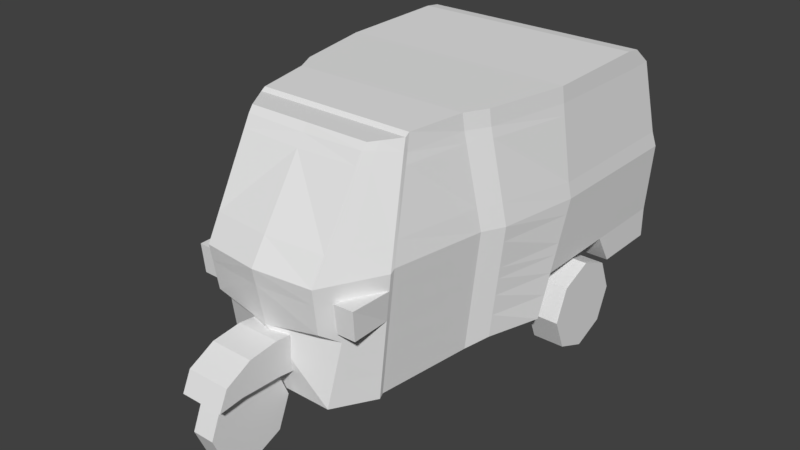 # Source: bajai_jadi_texturetest_animasi.blend  (saved by Blender 2.78.0; exported with 4.5.12 LTS)
import bpy
from mathutils import Matrix  # noqa: F401  (used for matrix-valued properties, if any)

bpy.ops.wm.read_factory_settings(use_empty=True)
scene = bpy.context.scene
scene.name = 'Scene'

# ---- collections
col_collection_1 = bpy.data.collections.new('Collection 1'); scene.collection.children.link(col_collection_1)

# ---- materials (node trees are filled in below, after node groups)
mat_material = bpy.data.materials.new('Material')
mat_material.alpha_threshold = 0.0
mat_material.use_transparent_shadow = False
mat_material.roughness = 0.5

# ---- material node trees

# ---- world
world_world = bpy.data.worlds.new('World'); scene.world = world_world
world_world.color = (0.05088, 0.05088, 0.05088)
world_world.use_sun_shadow = False
world_world.sun_shadow_jitter_overblur = 0.0
world_world.cycles.sampling_method = 'MANUAL'

# ---- meshes
me_cube = bpy.data.meshes.new('Cube')
me_cube.from_pydata([(0.9478, -2.829, -1.518), (1.098, -2.06, 2.482), (1.36, -2.148, -1.515), (1.389, -1.602, 2.482), (0.0, -2.148, -1.515), (0.0, -1.602, 2.482), (0.0, -2.829, -1.515), (0.0, -2.06, 2.482), (1.582, -2.148, 0.6765), (1.029, -3.139, 0.658), (0.0, -3.267, 0.6765), (1.404, -1.66, 2.286), (1.082, -2.152, 2.381), (-1.03e-17, -2.152, 2.36), (1.349, -2.071, -1.462), (1.389, -1.525, 2.535), (0.0, -2.071, -1.462), (0.0, -1.525, 2.535), (1.582, -2.071, 0.7302), (1.404, -1.582, 2.262), (1.563, -0.3478, -1.462), (1.563, -0.5648, 2.565), (0.0, -0.3478, -1.462), (0.0, -0.5648, 2.565), (1.796, -0.3492, 0.6791), (1.577, -0.5304, 2.283), (2.054, 0.9692, -1.346), (2.054, 1.253, 2.565), (0.0, 0.9692, -1.346), (0.0, 1.253, 2.565), (2.208, 1.469, 0.6791), (2.068, 1.288, 2.283), (1.771, -0.1526, 2.283), (1.983, 0.02847, 0.6791), (0.0, 0.02991, -1.346), (1.757, 0.02991, -1.346), (1.757, -0.187, 2.565), (0.0, -0.187, 2.565), (1.446, -2.148, -0.6595), (0.0, -3.0, -0.6595), (1.44, -2.071, -0.6058), (1.654, -0.3484, -0.6258), (2.114, 1.164, -0.5553), (0.0, 1.164, -0.5553), (1.845, 0.02935, -0.5553), (2.054, 3.47, 2.565), (0.0, 3.47, 2.565), (2.208, 4.206, 0.6791), (0.0, 4.206, 0.6791), (2.068, 3.813, 2.283), (0.0, 3.813, 2.283), (2.114, 4.21, -0.5553), (0.0, 4.21, -0.5553), (0.0, 3.202, 2.598), (2.054, 3.202, 2.598), (2.114, 2.687, -0.5553), (2.208, 2.884, 0.6791), (2.068, 3.27, 2.266), (0.0, 2.687, -0.5553), (2.114, 4.21, -1.095), (0.0, 4.21, -1.095), (2.114, 3.015, -1.095), (0.0, 3.015, -1.095), (1.537, -2.026, 1.079), (1.042, -2.892, 1.089), (-2.574e-18, -2.989, 1.097), (1.537, -1.949, 1.113), (1.741, -0.3945, 1.08), (2.173, 1.424, 0.9645), (1.93, -0.0168, 1.08), (2.173, 4.108, 0.9645), (0.0, 4.108, 0.9645), (2.173, 2.969, 0.9638), (1.795, -0.1322, 2.102), (2.084, 3.225, 2.069), (1.424, -1.715, 2.104), (1.076, -2.264, 2.186), (-9.133e-18, -2.278, 2.17), (1.424, -1.637, 2.089), (1.602, -0.5099, 2.102), (2.084, 1.308, 2.084), (2.084, 3.857, 2.084), (0.0, 3.857, 2.084), (0.0, 1.511, 2.569), (2.208, 1.656, 0.6791), (0.0, 1.365, -0.5553), (2.054, 1.511, 2.569), (2.114, 1.365, -0.5553), (2.068, 1.549, 2.281), (2.173, 1.628, 0.9644), (2.084, 1.561, 2.082), (2.054, 3.039, 2.595), (2.114, 2.56, -0.5553), (2.068, 3.104, 2.267), (2.173, 2.84, 0.9639), (2.084, 3.064, 2.071), (0.0, 3.039, 2.595), (2.208, 2.765, 0.6791), (0.0, 2.56, -0.5553), (1.88, 0.02913, -0.2467), (1.48, -2.148, -0.3255), (0.0, -3.067, -0.3255), (1.475, -2.071, -0.2718), (1.689, -0.3486, -0.2995), (2.138, 1.24, -0.2467), (2.138, 4.209, -0.2467), (0.0, 4.209, -0.2467), (2.138, 2.736, -0.2467), (2.138, 1.438, -0.2467), (2.138, 2.611, -0.2467), (1.405, -2.148, -1.064), (1.397, -2.071, -1.01), (1.611, -0.3481, -1.02), (2.086, 1.072, -0.9287), (0.0, 1.072, -0.9287), (1.803, 0.02961, -0.9287), (0.0, -3.0, -0.6595), (1.692, 2.845, -1.502), (2.249, 2.845, -1.502), (1.692, 2.612, -2.064), (2.249, 2.612, -2.064), (1.692, 2.05, -2.297), (2.249, 2.05, -2.297), (1.692, 1.488, -2.064), (2.249, 1.488, -2.064), (1.692, 1.255, -1.502), (2.249, 1.255, -1.502), (1.692, 1.488, -0.94), (2.249, 1.488, -0.94), (1.692, 2.05, -0.7071), (2.249, 2.05, -0.7071), (1.692, 2.612, -0.94), (2.249, 2.612, -0.94), (2.98e-08, -3.097, -2.09), (2.98e-08, -2.876, -1.557), (0.1903, -2.876, -1.557), (0.1903, -3.097, -2.09), (0.1903, -3.63, -2.311), (0.1903, -4.162, -2.09), (0.1903, -4.383, -1.557), (0.1903, -4.162, -1.025), (0.1903, -3.63, -0.8039), (0.1903, -3.097, -1.025), (2.98e-08, -3.63, -2.311), (2.98e-08, -4.162, -2.09), (2.98e-08, -4.383, -1.557), (2.98e-08, -4.162, -1.025), (2.98e-08, -3.63, -0.8039), (2.98e-08, -3.097, -1.025), (0.3809, -4.357, -1.003), (0.3809, -4.2, -0.663), (0.3809, -2.096, -0.9333), (0.3809, -2.253, -0.663), (0.0, -2.096, -0.9333), (0.0, -2.253, -0.663), (0.0, -4.357, -1.003), (0.0, -4.2, -0.663), (0.3809, -3.926, -0.9588), (0.3809, -2.528, -0.9799), (0.3809, -2.519, -0.5289), (0.3809, -3.934, -0.5289), (0.0, -2.519, -0.5289), (0.0, -3.934, -0.5289), (0.0, -2.528, -0.9799), (0.0, -3.926, -0.9588), (0.3809, -3.226, -0.9876), (0.3809, -3.226, -0.3725), (0.0, -3.226, -0.3725), (0.0, -3.226, -0.9876), (0.3809, -3.743, -0.4284), (0.0, -3.743, -0.4284), (0.0, -3.741, -0.9682), (0.3809, -3.741, -0.9682), (0.3809, -2.709, -1.056), (0.3809, -2.709, -0.4284), (0.0, -2.709, -0.4284), (0.0, -2.709, -1.056), (1.954, 0.02866, 0.4186), (2.188, 2.842, 0.4186), (2.188, 1.594, 0.4186), (2.188, 2.722, 0.4186), (1.553, -2.148, 0.3945), (1.018, -3.099, 0.3781), (0.0, -3.211, 0.3945), (1.552, -2.071, 0.4482), (1.766, -0.3491, 0.4037), (2.188, 1.405, 0.4186), (2.188, 4.207, 0.4186), (0.0, 4.207, 0.4186), (1.502, -2.148, -0.1124), (0.9996, -3.027, -0.1251), (0.0, -3.11, -0.1124), (1.498, -2.071, -0.05875), (1.712, -0.3487, -0.09142), (2.153, 1.289, -0.0498), (2.153, 4.208, -0.0498), (0.0, 4.208, -0.0498), (1.902, 0.02899, -0.0498), (2.153, 2.767, -0.0498), (2.153, 1.484, -0.0498), (2.153, 2.644, -0.0498), (1.085, -2.602, -1.517), (1.195, -1.907, 2.482), (0.0, -1.907, 2.482), (0.0, -2.602, -1.515), (1.213, -2.809, 0.6642), (1.189, -1.988, 2.35), (1.135, -2.683, -0.6653), (1.207, -2.604, 1.085), (1.192, -2.081, 2.159), (1.154, -2.714, -0.3329), (1.111, -2.645, -1.067), (1.196, -2.782, 0.3836), (1.167, -2.734, -0.1209), (1.178, -2.882, 0.3836), (1.531, -2.88, 0.3945), (1.519, -2.836, -0.1124), (1.191, -2.833, -0.1209)], [(39, 116)], [(3, 11, 19, 15), (206, 202, 1, 12), (204, 201, 0, 6), (202, 203, 7, 1), (12, 1, 7, 13), (182, 9, 10, 183), (110, 2, 14, 111), (76, 12, 13, 77), (209, 206, 12, 76), (63, 8, 18, 66), (17, 15, 21, 23), (14, 16, 22, 20), (66, 18, 24, 67), (2, 4, 16, 14), (5, 3, 15, 17), (37, 36, 27, 29), (35, 34, 28, 26), (69, 33, 30, 68), (15, 19, 25, 21), (111, 14, 20, 112), (54, 57, 49, 45), (107, 55, 51, 105), (53, 54, 45, 46), (36, 32, 31, 27), (115, 35, 26, 113), (112, 20, 35, 115), (21, 25, 32, 36), (67, 24, 33, 69), (20, 22, 34, 35), (23, 21, 36, 37), (103, 41, 44, 99), (99, 44, 42, 104), (114, 43, 42, 113), (102, 40, 41, 103), (100, 38, 40, 102), (50, 46, 45, 49), (188, 48, 47, 187), (82, 50, 49, 81), (52, 51, 59, 60), (72, 56, 47, 70), (94, 97, 56, 72), (92, 98, 58, 55), (96, 91, 54, 53), (109, 92, 55, 107), (91, 93, 57, 54), (61, 62, 60, 59), (55, 58, 62, 61), (51, 55, 61, 59), (95, 94, 72, 74), (74, 72, 70, 81), (48, 71, 70, 47), (79, 67, 69, 73), (73, 69, 68, 80), (78, 66, 67, 79), (75, 63, 66, 78), (205, 208, 64, 9), (9, 64, 65, 10), (11, 75, 78, 19), (19, 78, 79, 25), (32, 73, 80, 31), (25, 79, 73, 32), (57, 74, 81, 49), (93, 95, 74, 57), (71, 82, 81, 70), (208, 209, 76, 64), (64, 76, 77, 65), (31, 80, 90, 88), (80, 68, 89, 90), (27, 31, 88, 86), (104, 42, 87, 108), (29, 27, 86, 83), (42, 43, 85, 87), (68, 30, 84, 89), (88, 90, 95, 93), (90, 89, 94, 95), (86, 88, 93, 91), (108, 87, 92, 109), (83, 86, 91, 96), (87, 85, 98, 92), (89, 84, 97, 94), (199, 108, 109, 200), (194, 104, 108, 199), (200, 109, 107, 198), (52, 106, 105, 51), (189, 100, 102, 192), (192, 102, 103, 193), (197, 99, 104, 194), (193, 103, 99, 197), (198, 107, 105, 195), (28, 114, 113, 26), (41, 112, 115, 44), (44, 115, 113, 42), (40, 111, 112, 41), (38, 110, 111, 40), (201, 211, 207, 210, 213, 190, 191, 101, 6, 0), (117, 118, 120, 119), (119, 120, 122, 121), (121, 122, 124, 123), (123, 124, 126, 125), (125, 126, 128, 127), (127, 128, 130, 129), (120, 118, 132, 130, 128, 126, 124, 122), (129, 130, 132, 131), (131, 132, 118, 117), (117, 119, 121, 123, 125, 127, 129, 131), (134, 135, 136, 133), (133, 136, 137, 143), (143, 137, 138, 144), (144, 138, 139, 145), (145, 139, 140, 146), (146, 140, 141, 147), (136, 135, 142, 141, 140, 139, 138, 137), (147, 141, 142, 148), (148, 142, 135, 134), (153, 154, 152, 151), (157, 160, 150, 149), (164, 157, 149, 155), (160, 162, 156, 150), (149, 150, 156, 155), (152, 154, 161, 159), (169, 170, 162, 160), (153, 151, 158, 163), (171, 172, 157, 164), (151, 152, 159, 158), (172, 169, 160, 157), (173, 174, 166, 165), (176, 173, 165, 168), (174, 175, 167, 166), (165, 166, 169, 172), (168, 165, 172, 171), (166, 167, 170, 169), (159, 161, 175, 174), (163, 158, 173, 176), (158, 159, 174, 173), (213, 210, 100, 189), (205, 212, 181, 8), (56, 178, 187, 47), (24, 185, 177, 33), (33, 177, 186, 30), (18, 184, 185, 24), (8, 181, 184, 18), (97, 180, 178, 56), (30, 186, 179, 84), (84, 179, 180, 97), (196, 188, 187, 195), (190, 182, 183, 191), (106, 196, 195, 105), (213, 189, 216, 217), (178, 198, 195, 187), (185, 193, 197, 177), (177, 197, 194, 186), (184, 192, 193, 185), (181, 189, 192, 184), (180, 200, 198, 178), (186, 194, 199, 179), (179, 199, 200, 180), (182, 190, 213, 212), (9, 182, 212, 205), (2, 110, 211, 201), (38, 100, 210, 207), (63, 75, 209, 208), (8, 63, 208, 205), (110, 38, 207, 211), (75, 11, 206, 209), (3, 5, 203, 202), (4, 2, 201, 204), (11, 3, 202, 206), (214, 217, 216, 215), (212, 213, 217, 214), (181, 212, 214, 215), (189, 181, 215, 216)])
_uv = me_cube.uv_layers.new(name='UVMap')
_uv.uv.foreach_set('vector', [0.05749, 0.3525, 0.05228, 0.3354, 0.05904, 0.3332, 0.06435, 0.3572, 0.1227, 0.816, 0.1108, 0.8225, 0.1104, 0.8066, 0.1196, 0.7988, 0.739, 0.9471, 0.8343, 0.9474, 0.8222, 0.9673, 0.7389, 0.967, 0.5843, 0.8801, 0.6892, 0.8801, 0.6892, 0.8935, 0.5928, 0.8935, 0.09752, 0.9869, 0.09904, 0.9989, 0.002616, 0.9997, 0.002499, 0.9863, 0.09224, 0.7878, 0.09126, 0.8126, 0.001955, 0.809, 0.002358, 0.7838, 0.001965, 0.04017, 0.000288, 0.000288, 0.007417, 0.004593, 0.009058, 0.0445, 0.09679, 0.9672, 0.09752, 0.9869, 0.002499, 0.9863, 0.0023, 0.9663, 0.1399, 0.8089, 0.1227, 0.816, 0.1196, 0.7988, 0.1372, 0.7899, 0.01924, 0.229, 0.007924, 0.1937, 0.01483, 0.1982, 0.02605, 0.2319, 0.6892, 0.8451, 0.5672, 0.8451, 0.552, 0.7607, 0.6892, 0.7607, 0.8577, 0.8994, 0.7392, 0.8989, 0.7398, 0.7476, 0.877, 0.7482, 0.02605, 0.2319, 0.01483, 0.1982, 0.1684, 0.1899, 0.1642, 0.2259, 0.8586, 0.9076, 0.7392, 0.9072, 0.7392, 0.8989, 0.8577, 0.8994, 0.6892, 0.8533, 0.5672, 0.8533, 0.5672, 0.8451, 0.6892, 0.8451, 0.6892, 0.7275, 0.535, 0.7275, 0.5089, 0.6011, 0.6892, 0.6011, 0.8942, 0.7135, 0.7399, 0.7129, 0.7402, 0.6305, 0.9206, 0.6311, 0.2014, 0.2243, 0.2056, 0.1891, 0.3324, 0.186, 0.3288, 0.2112, 0.06435, 0.3572, 0.05904, 0.3332, 0.1523, 0.3327, 0.1499, 0.3574, 0.009058, 0.0445, 0.007417, 0.004593, 0.16, 0.0002881, 0.1616, 0.03924, 0.4876, 0.3517, 0.4929, 0.3223, 0.5407, 0.3229, 0.5111, 0.3483, 0.4413, 0.1021, 0.4363, 0.07504, 0.57, 0.07197, 0.5706, 0.09914, 0.6892, 0.4299, 0.5089, 0.4299, 0.5089, 0.4062, 0.6892, 0.4062, 0.1872, 0.356, 0.1895, 0.331, 0.319, 0.3273, 0.3164, 0.3522, 0.1989, 0.04748, 0.1972, 0.01064, 0.2836, 0.009485, 0.2936, 0.04592, 0.1616, 0.03924, 0.16, 0.0002881, 0.1972, 0.01064, 0.1989, 0.04748, 0.1499, 0.3574, 0.1523, 0.3327, 0.1895, 0.331, 0.1872, 0.356, 0.1642, 0.2259, 0.1684, 0.1899, 0.2056, 0.1891, 0.2014, 0.2243, 0.877, 0.7482, 0.7398, 0.7476, 0.7399, 0.7129, 0.8942, 0.7135, 0.6892, 0.7607, 0.552, 0.7607, 0.535, 0.7275, 0.6892, 0.7275, 0.1644, 0.103, 0.1631, 0.07411, 0.2003, 0.08047, 0.2015, 0.1077, 0.2015, 0.1077, 0.2003, 0.08047, 0.3027, 0.0785, 0.3101, 0.1054, 0.7404, 0.5927, 0.7405, 0.5589, 0.9261, 0.5597, 0.9235, 0.5934, 0.01172, 0.1097, 0.01052, 0.08021, 0.1631, 0.07411, 0.1644, 0.103, 0.004676, 0.1054, 0.003458, 0.07586, 0.01052, 0.08021, 0.01172, 0.1097, 0.6892, 0.3672, 0.6892, 0.4062, 0.5089, 0.4062, 0.5076, 0.3672, 0.1216, 0.5648, 0.1216, 0.5419, 0.3155, 0.5419, 0.3137, 0.5648, 0.1216, 0.4147, 0.1216, 0.3968, 0.3032, 0.3968, 0.3046, 0.4147, 0.1216, 0.6503, 0.3072, 0.6503, 0.3072, 0.6977, 0.1216, 0.6977, 0.4642, 0.2083, 0.4561, 0.1833, 0.5722, 0.1807, 0.5641, 0.2061, 0.4528, 0.2085, 0.4457, 0.1835, 0.4561, 0.1833, 0.4642, 0.2083, 0.9266, 0.4371, 0.741, 0.4364, 0.741, 0.4252, 0.9267, 0.4259, 0.6892, 0.4442, 0.5089, 0.4442, 0.5089, 0.4299, 0.6892, 0.4299, 0.4303, 0.1024, 0.4252, 0.07531, 0.4363, 0.07504, 0.4413, 0.1021, 0.4733, 0.3517, 0.4784, 0.3228, 0.4929, 0.3223, 0.4876, 0.3517, 0.9269, 0.3705, 0.7412, 0.3698, 0.7416, 0.2649, 0.9273, 0.2656, 0.9267, 0.4259, 0.741, 0.4252, 0.7412, 0.3698, 0.9269, 0.3705, 0.57, 0.07197, 0.4363, 0.07504, 0.464, 0.02699, 0.5689, 0.02458, 0.4745, 0.3055, 0.4528, 0.2085, 0.4642, 0.2083, 0.4886, 0.3051, 0.4886, 0.3051, 0.4642, 0.2083, 0.5641, 0.2061, 0.5442, 0.3053, 0.1216, 0.5419, 0.1216, 0.5154, 0.3124, 0.5154, 0.3155, 0.5419, 0.1541, 0.3166, 0.1642, 0.2259, 0.2014, 0.2243, 0.1913, 0.3149, 0.1913, 0.3149, 0.2014, 0.2243, 0.3288, 0.2112, 0.3205, 0.3098, 0.0541, 0.3179, 0.02605, 0.2319, 0.1642, 0.2259, 0.1541, 0.3166, 0.04733, 0.3193, 0.01924, 0.229, 0.02605, 0.2319, 0.0541, 0.3179, 0.2749, 0.7532, 0.2368, 0.7689, 0.2363, 0.7397, 0.2752, 0.72, 0.09126, 0.8126, 0.09274, 0.8562, 0.002557, 0.8533, 0.001955, 0.809, 0.05228, 0.3354, 0.04733, 0.3193, 0.0541, 0.3179, 0.05904, 0.3332, 0.05904, 0.3332, 0.0541, 0.3179, 0.1541, 0.3166, 0.1523, 0.3327, 0.1895, 0.331, 0.1913, 0.3149, 0.3205, 0.3098, 0.319, 0.3273, 0.1523, 0.3327, 0.1541, 0.3166, 0.1913, 0.3149, 0.1895, 0.331, 0.4929, 0.3223, 0.4886, 0.3051, 0.5442, 0.3053, 0.5407, 0.3229, 0.4784, 0.3228, 0.4745, 0.3055, 0.4886, 0.3051, 0.4929, 0.3223, 0.1216, 0.5154, 0.1216, 0.4147, 0.3046, 0.4147, 0.3124, 0.5154, 0.2368, 0.7689, 0.1399, 0.8089, 0.1372, 0.7899, 0.2363, 0.7397, 0.09274, 0.8562, 0.09679, 0.9672, 0.0023, 0.9663, 0.002557, 0.8533, 0.319, 0.3273, 0.3205, 0.3098, 0.3426, 0.3092, 0.3419, 0.3267, 0.3205, 0.3098, 0.3288, 0.2112, 0.3467, 0.2109, 0.3426, 0.3092, 0.3164, 0.3522, 0.319, 0.3273, 0.3419, 0.3267, 0.339, 0.3521, 0.3101, 0.1054, 0.3027, 0.0785, 0.3203, 0.07798, 0.3274, 0.1049, 0.6892, 0.6011, 0.5089, 0.6011, 0.5089, 0.5785, 0.6892, 0.5785, 0.9261, 0.5597, 0.7405, 0.5589, 0.7406, 0.5413, 0.9262, 0.542, 0.3288, 0.2112, 0.3324, 0.186, 0.3486, 0.1857, 0.3467, 0.2109, 0.3419, 0.3267, 0.3426, 0.3092, 0.4745, 0.3055, 0.4784, 0.3228, 0.3426, 0.3092, 0.3467, 0.2109, 0.4528, 0.2085, 0.4745, 0.3055, 0.339, 0.3521, 0.3419, 0.3267, 0.4784, 0.3228, 0.4733, 0.3517, 0.3274, 0.1049, 0.3203, 0.07798, 0.4252, 0.07531, 0.4303, 0.1024, 0.6892, 0.5785, 0.5089, 0.5785, 0.5089, 0.4442, 0.6892, 0.4442, 0.9262, 0.542, 0.7406, 0.5413, 0.741, 0.4364, 0.9266, 0.4371, 0.3467, 0.2109, 0.3486, 0.1857, 0.4457, 0.1835, 0.4528, 0.2085, 0.332, 0.1221, 0.3274, 0.1049, 0.4303, 0.1024, 0.4336, 0.1196, 0.3149, 0.1226, 0.3101, 0.1054, 0.3274, 0.1049, 0.332, 0.1221, 0.4336, 0.1196, 0.4303, 0.1024, 0.4413, 0.1021, 0.4445, 0.1194, 0.1216, 0.6503, 0.1216, 0.6232, 0.3093, 0.6232, 0.3072, 0.6503, 0.005437, 0.1242, 0.004676, 0.1054, 0.01172, 0.1097, 0.01246, 0.1286, 0.01246, 0.1286, 0.01172, 0.1097, 0.1644, 0.103, 0.1652, 0.1214, 0.2023, 0.1251, 0.2015, 0.1077, 0.3101, 0.1054, 0.3149, 0.1226, 0.1652, 0.1214, 0.1644, 0.103, 0.2015, 0.1077, 0.2023, 0.1251, 0.4445, 0.1194, 0.4413, 0.1021, 0.5706, 0.09914, 0.5709, 0.1165, 0.7402, 0.6305, 0.7404, 0.5927, 0.9235, 0.5934, 0.9206, 0.6311, 0.1631, 0.07411, 0.1616, 0.03924, 0.1989, 0.04748, 0.2003, 0.08047, 0.2003, 0.08047, 0.1989, 0.04748, 0.2936, 0.04592, 0.3027, 0.0785, 0.01052, 0.08021, 0.009058, 0.0445, 0.1616, 0.03924, 0.1631, 0.07411, 0.003458, 0.07586, 0.001965, 0.04017, 0.009058, 0.0445, 0.01052, 0.08021, 0.1015, 0.6211, 0.09851, 0.6393, 0.09841, 0.6507, 0.09623, 0.6736, 0.09604, 0.7071, 0.09667, 0.7379, 0.007875, 0.7358, 0.008586, 0.7134, 0.01703, 0.618, 0.07148, 0.617, 0.941, 0.1685, 0.9899, 0.1685, 0.9899, 0.2219, 0.941, 0.2219, 0.941, 0.2219, 0.9899, 0.2219, 0.9899, 0.2754, 0.941, 0.2754, 0.941, 0.2754, 0.9899, 0.2754, 0.9899, 0.3288, 0.941, 0.3288, 0.941, 0.3288, 0.9899, 0.3288, 0.9899, 0.3822, 0.941, 0.3822, 0.941, 0.3822, 0.9899, 0.3822, 0.9899, 0.4357, 0.941, 0.4357, 0.941, 0.00823, 0.9899, 0.00823, 0.9899, 0.06166, 0.941, 0.06166, 0.8934, 0.006572, 0.9312, 0.04435, 0.9312, 0.09778, 0.8934, 0.1356, 0.84, 0.1356, 0.8022, 0.09778, 0.8022, 0.04435, 0.84, 0.006571, 0.941, 0.06166, 0.9899, 0.06166, 0.9899, 0.1151, 0.941, 0.1151, 0.941, 0.1151, 0.9899, 0.1151, 0.9899, 0.1685, 0.941, 0.1685, 0.7923, 0.05353, 0.7923, 0.107, 0.7545, 0.1447, 0.7011, 0.1447, 0.6633, 0.107, 0.6633, 0.05353, 0.7011, 0.01575, 0.7545, 0.01575, 0.6475, 0.9922, 0.6475, 0.9755, 0.6981, 0.9755, 0.6981, 0.9922, 0.6981, 0.9922, 0.6981, 0.9755, 0.7487, 0.9755, 0.7487, 0.9922, 0.7487, 0.9922, 0.7487, 0.9755, 0.7994, 0.9755, 0.7994, 0.9922, 0.7994, 0.9922, 0.7994, 0.9755, 0.85, 0.9755, 0.85, 0.9922, 0.85, 0.9922, 0.85, 0.9755, 0.9007, 0.9755, 0.9007, 0.9922, 0.4955, 0.9921, 0.4955, 0.9754, 0.5462, 0.9754, 0.5462, 0.9921, 0.4942, 0.9103, 0.4942, 0.961, 0.4584, 0.9968, 0.4077, 0.9968, 0.3719, 0.961, 0.3719, 0.9103, 0.4077, 0.8745, 0.4584, 0.8745, 0.5462, 0.9921, 0.5462, 0.9754, 0.5968, 0.9754, 0.5968, 0.9921, 0.5968, 0.9921, 0.5968, 0.9754, 0.6475, 0.9755, 0.6475, 0.9922, 0.3628, 0.9958, 0.3353, 0.9958, 0.3353, 0.9624, 0.3628, 0.9624, 0.1739, 0.9064, 0.172, 0.9441, 0.149, 0.9316, 0.1362, 0.9013, 0.1717, 0.8643, 0.1717, 0.8978, 0.1337, 0.8978, 0.1337, 0.8643, 0.18, 0.9624, 0.18, 0.9958, 0.1538, 0.9958, 0.1538, 0.9624, 0.1209, 0.9624, 0.1538, 0.9624, 0.1538, 0.9958, 0.1209, 0.9958, 0.3353, 0.9624, 0.3353, 0.9958, 0.3092, 0.9958, 0.3092, 0.9624, 0.1989, 0.9624, 0.1989, 0.9958, 0.18, 0.9958, 0.18, 0.9624, 0.3344, 0.8643, 0.3344, 0.8978, 0.2962, 0.8978, 0.2962, 0.8643, 0.1879, 0.8643, 0.1879, 0.8978, 0.1717, 0.8978, 0.1717, 0.8643, 0.3344, 0.9138, 0.3199, 0.9371, 0.2962, 0.9481, 0.2966, 0.9085, 0.1901, 0.9061, 0.1884, 0.9535, 0.172, 0.9441, 0.1739, 0.9064, 0.2809, 0.9013, 0.2792, 0.9564, 0.2336, 0.9599, 0.2354, 0.9059, 0.279, 0.8643, 0.279, 0.8978, 0.2332, 0.8978, 0.2332, 0.8643, 0.2903, 0.9624, 0.2903, 0.9958, 0.2446, 0.9958, 0.2446, 0.9624, 0.2354, 0.9059, 0.2336, 0.9599, 0.1884, 0.9535, 0.1901, 0.9061, 0.2332, 0.8643, 0.2332, 0.8978, 0.1879, 0.8978, 0.1879, 0.8643, 0.2446, 0.9624, 0.2446, 0.9958, 0.1989, 0.9958, 0.1989, 0.9624, 0.3092, 0.9624, 0.3092, 0.9958, 0.2903, 0.9958, 0.2903, 0.9624, 0.2962, 0.8643, 0.2962, 0.8978, 0.279, 0.8978, 0.279, 0.8643, 0.2966, 0.9085, 0.2962, 0.9481, 0.2792, 0.9564, 0.2809, 0.9013, 0.3442, 0.7564, 0.3629, 0.7573, 0.3625, 0.8147, 0.3437, 0.8157, 0.2749, 0.7532, 0.2996, 0.7543, 0.2991, 0.8182, 0.2742, 0.8196, 0.4561, 0.1833, 0.452, 0.1604, 0.5717, 0.1577, 0.5722, 0.1807, 0.1684, 0.1899, 0.1672, 0.1653, 0.2043, 0.1664, 0.2056, 0.1891, 0.2056, 0.1891, 0.2043, 0.1664, 0.3261, 0.1634, 0.3324, 0.186, 0.01483, 0.1982, 0.01407, 0.1733, 0.1672, 0.1653, 0.1684, 0.1899, 0.007924, 0.1937, 0.00711, 0.1689, 0.01407, 0.1733, 0.01483, 0.1982, 0.4457, 0.1835, 0.4414, 0.1607, 0.452, 0.1604, 0.4561, 0.1833, 0.3324, 0.186, 0.3261, 0.1634, 0.3427, 0.1629, 0.3486, 0.1857, 0.3486, 0.1857, 0.3427, 0.1629, 0.4414, 0.1607, 0.4457, 0.1835, 0.1216, 0.6059, 0.1216, 0.5648, 0.3137, 0.5648, 0.3106, 0.6059, 0.09402, 0.7432, 0.09224, 0.7878, 0.002358, 0.7838, 0.006062, 0.7386, 0.1216, 0.6232, 0.1216, 0.6059, 0.3106, 0.6059, 0.3093, 0.6232, 0.4865, 0.7872, 0.5176, 0.7367, 0.5171, 0.7971, 0.4883, 0.7959, 0.452, 0.1604, 0.4445, 0.1194, 0.5709, 0.1165, 0.5717, 0.1577, 0.1672, 0.1653, 0.1652, 0.1214, 0.2023, 0.1251, 0.2043, 0.1664, 0.2043, 0.1664, 0.2023, 0.1251, 0.3149, 0.1226, 0.3261, 0.1634, 0.01407, 0.1733, 0.01246, 0.1286, 0.1652, 0.1214, 0.1672, 0.1653, 0.00711, 0.1689, 0.005437, 0.1242, 0.01246, 0.1286, 0.01407, 0.1733, 0.4414, 0.1607, 0.4336, 0.1196, 0.4445, 0.1194, 0.452, 0.1604, 0.3261, 0.1634, 0.3149, 0.1226, 0.332, 0.1221, 0.3427, 0.1629, 0.3427, 0.1629, 0.332, 0.1221, 0.4336, 0.1196, 0.4414, 0.1607, 0.2999, 0.7224, 0.3444, 0.7268, 0.3442, 0.7564, 0.2996, 0.7543, 0.2752, 0.72, 0.2999, 0.7224, 0.2996, 0.7543, 0.2749, 0.7532, 0.4674, 0.8089, 0.4276, 0.8111, 0.4277, 0.7604, 0.4674, 0.7623, 0.3919, 0.8131, 0.3625, 0.8147, 0.3629, 0.7573, 0.3922, 0.7587, 0.2379, 0.8273, 0.1453, 0.8469, 0.1399, 0.8089, 0.2368, 0.7689, 0.2742, 0.8196, 0.2379, 0.8273, 0.2368, 0.7689, 0.2749, 0.7532, 0.4276, 0.8111, 0.3919, 0.8131, 0.3922, 0.7587, 0.4277, 0.7604, 0.1453, 0.8469, 0.1289, 0.8503, 0.1227, 0.816, 0.1399, 0.8089, 0.5672, 0.8533, 0.6892, 0.8533, 0.6892, 0.8801, 0.5843, 0.8801, 0.7392, 0.9072, 0.8586, 0.9076, 0.8343, 0.9474, 0.739, 0.9471, 0.1289, 0.8503, 0.1114, 0.8543, 0.1108, 0.8225, 0.1227, 0.816, 0.4866, 0.8404, 0.4883, 0.7959, 0.5171, 0.7971, 0.5176, 0.8418, 0.5687, 0.9591, 0.5688, 0.9146, 0.5777, 0.9155, 0.5777, 0.96, 0.5171, 0.9061, 0.4879, 0.8493, 0.4866, 0.8404, 0.5176, 0.8418, 0.5681, 0.9146, 0.5682, 0.9593, 0.5038, 0.9593, 0.5077, 0.9148])
me_cube.materials.append(mat_material)
me_cube.use_remesh_preserve_volume = False
me_cube.use_remesh_preserve_attributes = False
me_cube.use_mirror_vertex_groups = False
me_cube.update()
arm_armature = bpy.data.armatures.new('Armature')  # bones are not reproduced

# ---- objects
ob_abajai = bpy.data.objects.new('ABajai', arm_armature)
ob_bajaio = bpy.data.objects.new('BajaiO', me_cube)

# ---- transforms, parenting, visibility, modifiers, constraints
ob_abajai.location = (0.0, 0.04213, 6.197)
ob_abajai.rotation_euler = (1.571, -0.0, 0.0)
ob_abajai.lineart.crease_threshold = 0.0
ob_bajaio.parent = ob_abajai
ob_bajaio.matrix_parent_inverse = Matrix(((1.0, -0.0, 0.0, -0.0), (0.0, -4.371e-08, 1.0, -3.909), (0.0, -1.0, -4.377e-08, 0.04213), (0.0, 0.0, 0.0, 1.0)))
ob_bajaio.location = (0.0, 0.0, 0.0)
ob_bajaio.lineart.crease_threshold = 0.0
_vg = ob_bajaio.vertex_groups.new(name='Body.B')
for _i, _w in zip([27, 29, 30, 31, 42, 43, 45, 46, 47, 48, 49, 50, 51, 52, 53, 54, 55, 56, 57, 58, 59, 60, 61, 62, 68, 70, 71, 72, 74, 80, 81, 82, 83, 84, 85, 86, 87, 88, 89, 90, 91, 92, 93, 94, 95, 96, 97, 98, 104, 105, 106, 107, 108, 109, 178, 179, 180, 186, 187, 188, 194, 195, 196, 198, 199, 200], [0.5, 0.5, 0.5, 0.5, 0.5, 0.5, 0.5, 0.5, 0.5, 0.5, 0.5, 0.5, 0.5, 0.5, 0.5, 0.5, 0.5, 0.5, 0.5, 0.5, 0.5, 0.5, 0.5, 0.5, 0.5, 0.5, 0.5, 0.5, 0.5, 0.5, 0.5, 0.5, 0.5, 0.5, 0.5, 0.5, 0.5, 0.5, 0.5, 0.5, 0.5, 0.5, 0.5, 0.5, 0.5, 0.5, 0.5, 0.5, 0.5, 0.5, 0.5, 0.5, 0.5, 0.5, 0.5, 0.5, 0.5, 0.5, 0.5, 0.5, 0.5, 0.5, 0.5, 0.5, 0.5, 0.5]): _vg.add([_i], _w, 'REPLACE')
_vg = ob_bajaio.vertex_groups.new(name='Body.C')
for _i, _w in zip([20, 21, 22, 23, 24, 25, 26, 27, 28, 29, 30, 31, 32, 33, 34, 35, 36, 37, 41, 42, 43, 44, 67, 68, 69, 73, 79, 80, 99, 103, 104, 112, 113, 114, 115, 177, 185, 186, 193, 194, 197], [0.5, 0.5, 0.5, 0.5, 0.5, 0.5, 0.5, 0.5, 0.5, 0.5, 0.5, 0.5, 0.5, 0.5, 0.5, 0.5, 0.5, 0.5, 0.5, 0.5, 0.5, 0.5, 0.5, 0.5, 0.5, 0.5, 0.5, 0.5, 0.5, 0.5, 0.5, 0.5, 0.5, 0.5, 0.5, 0.5, 0.5, 0.5, 0.5, 0.5, 0.5]): _vg.add([_i], _w, 'REPLACE')
_vg = ob_bajaio.vertex_groups.new(name='Body.F')
for _i, _w in zip([0, 1, 2, 3, 4, 5, 6, 7, 8, 9, 10, 11, 12, 13, 14, 15, 16, 17, 18, 19, 20, 21, 22, 23, 24, 25, 32, 33, 34, 35, 36, 37, 38, 40, 41, 44, 63, 64, 65, 66, 67, 69, 73, 75, 76, 77, 78, 79, 99, 100, 101, 102, 103, 110, 111, 112, 115, 177, 181, 182, 183, 184, 185, 189, 190, 191, 192, 193, 197, 201, 202, 203, 204, 205, 206, 207, 208, 209, 210, 211, 212, 213, 214, 215, 216, 217], [1.0, 1.0, 1.0, 1.0, 1.0, 1.0, 1.0, 1.0, 1.0, 1.0, 1.0, 1.0, 1.0, 1.0, 1.0, 1.0, 1.0, 1.0, 1.0, 1.0, 0.5, 0.5, 0.5, 0.5, 0.5, 0.5, 0.5, 0.5, 0.5, 0.5, 0.5, 0.5, 1.0, 1.0, 0.5, 0.5, 1.0, 1.0, 1.0, 1.0, 0.5, 0.5, 0.5, 1.0, 1.0, 1.0, 1.0, 0.5, 0.5, 1.0, 1.0, 1.0, 0.5, 1.0, 1.0, 0.5, 0.5, 0.5, 1.0, 1.0, 1.0, 1.0, 0.5, 1.0, 1.0, 1.0, 1.0, 0.5, 0.5, 1.0, 1.0, 1.0, 1.0, 1.0, 1.0, 1.0, 1.0, 1.0, 1.0, 1.0, 1.0, 1.0, 1.0, 1.0, 1.0, 1.0]): _vg.add([_i], _w, 'REPLACE')
_vg = ob_bajaio.vertex_groups.new(name='Tire.F')
_vg.add([133, 134, 135, 136, 137, 138, 139, 140, 141, 142, 143, 144, 145, 146, 147, 148], 1.0, 'REPLACE')
_vg = ob_bajaio.vertex_groups.new(name='Tire.L')
_vg.add([117, 118, 119, 120, 121, 122, 123, 124, 125, 126, 127, 128, 129, 130, 131, 132], 1.0, 'REPLACE')
_vg = ob_bajaio.vertex_groups.new(name='Tire.R')
_vg = ob_bajaio.vertex_groups.new(name='TireDir.F')
_vg.add([149, 150, 151, 152, 153, 154, 155, 156, 157, 158, 159, 160, 161, 162, 163, 164, 165, 166, 167, 168, 169, 170, 171, 172, 173, 174, 175, 176], 1.0, 'REPLACE')
_m = ob_bajaio.modifiers.new('Mirror', 'MIRROR')
_m = ob_bajaio.modifiers.new('Armature.001', 'ARMATURE')
_m.object = ob_abajai

# ---- collection membership
col_collection_1.objects.link(ob_abajai)
col_collection_1.objects.link(ob_bajaio)

# ---- scene / render settings (as saved in the file)
scene.frame_start = 1; scene.frame_end = 160; scene.frame_set(29)
scene.render.engine = 'BLENDER_EEVEE_NEXT'
scene.render.resolution_percentage = 50
scene.render.fps = 60
scene.render.dither_intensity = 0.0
scene.cycles.use_denoising = False
scene.cycles.samples = 128
scene.cycles.sampling_pattern = 'TABULATED_SOBOL'
scene.cycles.light_sampling_threshold = 0.0
scene.cycles.use_adaptive_sampling = False
scene.cycles.use_light_tree = False
scene.cycles.blur_glossy = 0.0
scene.cycles.sample_clamp_indirect = 0.0
scene.view_settings.view_transform = 'Standard'
bpy.context.view_layer.update()

# ---- added for rendering (the .blend has no active camera and no usable light): camera, sun
cam_auto = bpy.data.cameras.new('AutoCamera')
cam_auto.lens = 50.0
cam_auto.sensor_width = 36.0
cam_auto.clip_end = 1000.0
ob_auto_camera = bpy.data.objects.new('AutoCamera', cam_auto)
scene.collection.objects.link(ob_auto_camera)
ob_auto_camera.location = (10.1699, -12.2577, 10.5177)
ob_auto_camera.rotation_euler = (1.09748, -7.21219e-08, 0.694738)
scene.camera = ob_auto_camera
light_auto_sun = bpy.data.lights.new('AutoSun', 'SUN')
light_auto_sun.energy = 3.0
light_auto_sun.angle = 0.0523599
ob_auto_sun = bpy.data.objects.new('AutoSun', light_auto_sun)
scene.collection.objects.link(ob_auto_sun)
ob_auto_sun.rotation_euler = (0.872665, 0.174533, 0.523599)
bpy.context.view_layer.update()
